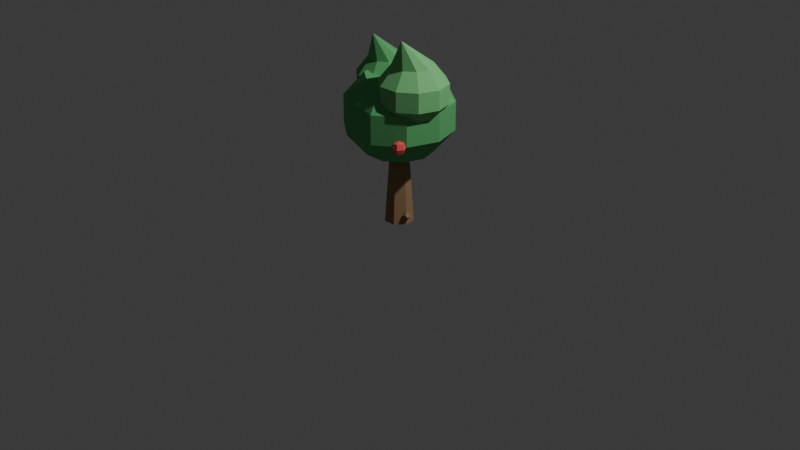 # Source: Untitled.blend  (saved by Blender 5.2.45; exported with 4.5.12 LTS)
import bpy
from mathutils import Matrix  # noqa: F401  (used for matrix-valued properties, if any)

bpy.ops.wm.read_factory_settings(use_empty=True)
scene = bpy.context.scene
scene.name = 'Scene'

# ---- collections
col_collection = bpy.data.collections.new('Collection'); scene.collection.children.link(col_collection)

# ---- materials (node trees are filled in below, after node groups)
mat_bark = bpy.data.materials.new('bark')
mat_bark.diffuse_color = (0.35, 0.22, 0.12, 1.0)
mat_bark.roughness = 1.0
mat_leaf = bpy.data.materials.new('leaf')
mat_leaf.diffuse_color = (0.12, 0.45, 0.16, 1.0)
mat_leaf.roughness = 1.0
mat_leaf2 = bpy.data.materials.new('leaf2')
mat_leaf2.diffuse_color = (0.2, 0.58, 0.22, 1.0)
mat_leaf2.roughness = 1.0
mat_fruit = bpy.data.materials.new('fruit')
mat_fruit.diffuse_color = (0.9, 0.1, 0.1, 1.0)
mat_fruit.roughness = 1.0

# ---- material node trees
mat_bark.use_nodes = True; mat_bark.node_tree.nodes.clear()
_N = mat_bark.node_tree.nodes; _L = mat_bark.node_tree.links
n0 = _N.new('ShaderNodeBsdfPrincipled'); n0.name = 'Principled BSDF'; n0.location = (0, 300)
n0.inputs[0].default_value = (0.35, 0.22, 0.12, 1.0)
n0.inputs[2].default_value = 1.0
n0.inputs[10].default_value = 0.005
n0.inputs[13].default_value = 0.1
n0.inputs[27].default_value = (0.0, 0.0, 0.0, 1.0)
n0.inputs[28].default_value = 1.0
n1 = _N.new('ShaderNodeOutputMaterial'); n1.name = 'Material Output'; n1.location = (280, 300)
_L.new(n0.outputs[0], n1.inputs[0])
n1.is_active_output = True
mat_leaf.use_nodes = True; mat_leaf.node_tree.nodes.clear()
_N = mat_leaf.node_tree.nodes; _L = mat_leaf.node_tree.links
n0 = _N.new('ShaderNodeBsdfPrincipled'); n0.name = 'Principled BSDF'; n0.location = (0, 300)
n0.inputs[0].default_value = (0.12, 0.45, 0.16, 1.0)
n0.inputs[2].default_value = 1.0
n0.inputs[10].default_value = 0.005
n0.inputs[13].default_value = 0.2
n0.inputs[27].default_value = (0.0, 0.0, 0.0, 1.0)
n0.inputs[28].default_value = 1.0
n1 = _N.new('ShaderNodeOutputMaterial'); n1.name = 'Material Output'; n1.location = (280, 300)
_L.new(n0.outputs[0], n1.inputs[0])
n1.is_active_output = True
mat_leaf2.use_nodes = True; mat_leaf2.node_tree.nodes.clear()
_N = mat_leaf2.node_tree.nodes; _L = mat_leaf2.node_tree.links
n0 = _N.new('ShaderNodeBsdfPrincipled'); n0.name = 'Principled BSDF'; n0.location = (0, 300)
n0.inputs[0].default_value = (0.2, 0.58, 0.22, 1.0)
n0.inputs[2].default_value = 1.0
n0.inputs[10].default_value = 0.005
n0.inputs[13].default_value = 0.2
n0.inputs[27].default_value = (0.0, 0.0, 0.0, 1.0)
n0.inputs[28].default_value = 1.0
n1 = _N.new('ShaderNodeOutputMaterial'); n1.name = 'Material Output'; n1.location = (280, 300)
_L.new(n0.outputs[0], n1.inputs[0])
n1.is_active_output = True
mat_fruit.use_nodes = True; mat_fruit.node_tree.nodes.clear()
_N = mat_fruit.node_tree.nodes; _L = mat_fruit.node_tree.links
n0 = _N.new('ShaderNodeBsdfPrincipled'); n0.name = 'Principled BSDF'; n0.location = (0, 300)
n0.inputs[0].default_value = (0.9, 0.1, 0.1, 1.0)
n0.inputs[2].default_value = 1.0
n0.inputs[10].default_value = 0.005
n0.inputs[27].default_value = (0.0, 0.0, 0.0, 1.0)
n0.inputs[28].default_value = 1.0
n1 = _N.new('ShaderNodeOutputMaterial'); n1.name = 'Material Output'; n1.location = (280, 300)
_L.new(n0.outputs[0], n1.inputs[0])
n1.is_active_output = True

# ---- world
world_world = bpy.data.worlds.new('World'); scene.world = world_world
world_world.use_nodes = True; world_world.node_tree.nodes.clear()
_N = world_world.node_tree.nodes; _L = world_world.node_tree.links
n0 = _N.new('ShaderNodeOutputWorld'); n0.name = 'World Output'; n0.location = (200, 100)
n1 = _N.new('ShaderNodeBackground'); n1.name = 'Background'; n1.location = (-200, 100)
n1.inputs[0].default_value = (0.05088, 0.05088, 0.05088, 1.0)
_L.new(n1.outputs[0], n0.inputs[0])
n0.is_active_output = True
world_world.color = (0.05088, 0.05088, 0.05088)
world_world.sun_shadow_jitter_overblur = 0.0

# ---- cameras
cam_camera = bpy.data.cameras.new('Camera')
cam_camera.clip_end = 100.0
cam_camera.ortho_scale = 7.314

# ---- lights
light_light = bpy.data.lights.new('Light', 'POINT')
light_light.energy = 1000.0
light_light.shadow_soft_size = 0.1

# ---- meshes
me_tree = bpy.data.meshes.new('tree')
me_tree.from_pydata([(0.0, 0.15, -1.132e-08), (-0.1173, 0.0935, -7.059e-09), (-0.1462, -0.0334, 2.522e-09), (-0.0651, -0.1351, 1.02e-08), (0.0651, -0.1351, 1.02e-08), (0.1462, -0.0334, 2.522e-09), (0.1173, 0.0935, -7.059e-09), (0.0, 0.09, 0.85), (-0.0704, 0.0561, 0.85), (-0.0877, -0.02, 0.85), (-0.039, -0.0811, 0.85), (0.039, -0.0811, 0.85), (0.0877, -0.02, 0.85), (0.0704, 0.0561, 0.85), (0.0, 0.0, 0.0), (0.0, 6.417e-08, 0.85), (0.0, 0.0646, 0.0269), (-0.039, -0.0008, 0.0581), (-0.0241, -0.0651, 0.009), (0.0241, -0.0394, -0.0526), (0.039, 0.0407, -0.0415), (0.18, -0.0223, 0.1315), (0.1633, -0.0503, 0.1449), (0.1697, -0.0779, 0.1239), (0.1903, -0.0669, 0.0975), (0.1967, -0.0325, 0.1022), (0.0, 0.0, 0.0), (0.18, -0.05, 0.12), (0.0, 0.0547, -0.0437), (-0.0432, -0.0147, -0.053), (-0.0267, -0.0638, 0.0109), (0.0267, -0.0247, 0.0598), (0.0432, 0.0485, 0.026), (-0.15, 0.1034, 0.0813), (-0.1685, 0.0737, 0.0773), (-0.1614, 0.0527, 0.1047), (-0.1386, 0.0694, 0.1256), (-0.1315, 0.1008, 0.1112), (0.0, 0.0, 0.0), (-0.15, 0.08, 0.1), (-0.01276, 0.1628, 1.454), (0.3409, 1.161e-07, 1.538), (0.2758, -0.2004, 1.538), (0.1053, -0.3242, 1.538), (-0.1053, -0.3242, 1.538), (-0.2758, -0.2004, 1.538), (-0.3409, 1.161e-07, 1.538), (-0.2758, 0.2004, 1.538), (-0.1053, 0.3242, 1.538), (0.1053, 0.3242, 1.538), (0.2758, 0.2004, 1.538), (0.5516, 9.802e-08, 1.298), (0.4463, -0.3242, 1.298), (0.1705, -0.5246, 1.298), (-0.3135, -0.3847, 1.306), (-0.4463, -0.3242, 1.298), (-0.5516, 9.802e-08, 1.298), (-0.4463, 0.3242, 1.298), (-0.1705, 0.5246, 1.298), (0.1705, 0.5246, 1.298), (0.4463, 0.3242, 1.298), (0.5516, 7.563e-08, 1.002), (0.4463, -0.3242, 1.002), (0.1705, -0.5246, 1.002), (-0.1705, -0.5246, 1.002), (-0.4463, -0.3242, 1.002), (-0.5516, 7.563e-08, 1.002), (-0.4463, 0.3242, 1.002), (-0.1705, 0.5246, 1.002), (0.1705, 0.5246, 1.002), (0.4463, 0.3242, 1.002), (0.3409, 5.751e-08, 0.7617), (0.2758, -0.2004, 0.7617), (0.1053, -0.3242, 0.7617), (-0.1053, -0.3242, 0.7617), (-0.2758, -0.2004, 0.7617), (-0.3409, 5.751e-08, 0.7617), (-0.2758, 0.2004, 0.7617), (-0.1053, 0.3242, 0.7617), (0.1053, 0.3242, 0.7617), (0.2758, 0.2004, 0.7617), (0.0, 5.058e-08, 0.67), (0.3255, -0.2777, 1.988), (0.4916, -0.08, 1.709), (0.4512, -0.2044, 1.709), (0.3454, -0.2812, 1.709), (0.2146, -0.2812, 1.709), (0.1088, -0.2044, 1.709), (0.0684, -0.08, 1.709), (0.1088, 0.0444, 1.709), (0.2146, 0.1212, 1.709), (0.3454, 0.1212, 1.709), (0.4512, 0.0444, 1.709), (0.6224, -0.08, 1.549), (0.557, -0.2812, 1.549), (0.3858, -0.4056, 1.549), (0.1742, -0.4056, 1.549), (0.003, -0.2812, 1.549), (-0.0624, -0.08, 1.549), (0.003, 0.1212, 1.549), (0.1742, 0.2456, 1.549), (0.3858, 0.2456, 1.549), (0.557, 0.1212, 1.549), (0.6224, -0.08, 1.351), (0.557, -0.2812, 1.351), (0.3858, -0.4056, 1.351), (0.1742, -0.4056, 1.351), (0.003, -0.2812, 1.351), (-0.0624, -0.08, 1.351), (0.003, 0.1212, 1.351), (0.1742, 0.2456, 1.351), (0.3858, 0.2456, 1.351), (0.557, 0.1212, 1.351), (0.4916, -0.08, 1.191), (0.4512, -0.2044, 1.191), (0.3454, -0.2812, 1.191), (0.2146, -0.2812, 1.191), (0.1088, -0.2044, 1.191), (0.0684, -0.08, 1.191), (0.1088, 0.0444, 1.191), (0.2146, 0.1212, 1.191), (0.3454, 0.1212, 1.191), (0.4512, 0.0444, 1.191), (0.28, -0.08, 1.13), (-0.2512, -0.1035, 1.902), (-0.0919, 0.1, 1.623), (-0.1278, -0.0106, 1.623), (-0.2219, -0.0789, 1.623), (-0.3381, -0.0789, 1.623), (-0.4322, -0.0106, 1.623), (-0.4681, 0.1, 1.623), (-0.4322, 0.2106, 1.623), (-0.3381, 0.2789, 1.623), (-0.2219, 0.2789, 1.623), (-0.1278, 0.2106, 1.623), (0.0243, 0.1, 1.473), (-0.0338, -0.0789, 1.473), (-0.186, -0.1894, 1.473), (-0.374, -0.1894, 1.473), (-0.5262, -0.0789, 1.473), (-0.5843, 0.1, 1.473), (-0.5262, 0.2789, 1.473), (-0.374, 0.3894, 1.473), (-0.186, 0.3894, 1.473), (-0.0338, 0.2789, 1.473), (0.0243, 0.1, 1.287), (-0.0338, -0.0789, 1.287), (-0.186, -0.1894, 1.287), (-0.374, -0.1894, 1.287), (-0.5262, -0.0789, 1.287), (-0.5843, 0.1, 1.287), (-0.5262, 0.2789, 1.287), (-0.374, 0.3894, 1.287), (-0.186, 0.3894, 1.287), (-0.0338, 0.2789, 1.287), (-0.0919, 0.1, 1.137), (-0.1278, -0.0106, 1.137), (-0.2219, -0.0789, 1.137), (-0.3381, -0.0789, 1.137), (-0.4322, -0.0106, 1.137), (-0.4681, 0.1, 1.137), (-0.4322, 0.2106, 1.137), (-0.3381, 0.2789, 1.137), (-0.2219, 0.2789, 1.137), (-0.1278, 0.2106, 1.137), (-0.28, 0.1, 1.08), (0.4, -0.38, 1.07), (0.4495, -0.38, 1.049), (0.4247, -0.4229, 1.049), (0.3753, -0.4229, 1.049), (0.3505, -0.38, 1.049), (0.3753, -0.3371, 1.049), (0.4247, -0.3371, 1.049), (0.47, -0.38, 1.0), (0.435, -0.4406, 1.0), (0.365, -0.4406, 1.0), (0.33, -0.38, 1.0), (0.365, -0.3194, 1.0), (0.435, -0.3194, 1.0), (0.4495, -0.38, 0.9505), (0.4247, -0.4229, 0.9505), (0.3753, -0.4229, 0.9505), (0.3505, -0.38, 0.9505), (0.3753, -0.3371, 0.9505), (0.4247, -0.3371, 0.9505), (0.4, -0.38, 0.93), (-0.42, -0.2, 1.19), (-0.3705, -0.2, 1.169), (-0.3953, -0.2429, 1.169), (-0.4447, -0.2429, 1.169), (-0.4695, -0.2, 1.169), (-0.4447, -0.1571, 1.169), (-0.3953, -0.1571, 1.169), (-0.35, -0.2, 1.12), (-0.385, -0.2606, 1.12), (-0.455, -0.2606, 1.12), (-0.49, -0.2, 1.12), (-0.455, -0.1394, 1.12), (-0.385, -0.1394, 1.12), (-0.3705, -0.2, 1.071), (-0.3953, -0.2429, 1.071), (-0.4447, -0.2429, 1.071), (-0.4695, -0.2, 1.071), (-0.4447, -0.1571, 1.071), (-0.3953, -0.1571, 1.071), (-0.42, -0.2, 1.05)], [], [(0, 1, 8), (0, 8, 7), (14, 1, 0), (15, 7, 8), (1, 2, 9), (1, 9, 8), (14, 2, 1), (15, 8, 9), (2, 3, 10), (2, 10, 9), (14, 3, 2), (15, 9, 10), (3, 4, 11), (3, 11, 10), (14, 4, 3), (15, 10, 11), (4, 5, 12), (4, 12, 11), (14, 5, 4), (15, 11, 12), (5, 6, 13), (5, 13, 12), (14, 6, 5), (15, 12, 13), (6, 0, 7), (6, 7, 13), (14, 0, 6), (15, 13, 7), (16, 17, 22), (16, 22, 21), (26, 17, 16), (27, 21, 22), (17, 18, 23), (17, 23, 22), (26, 18, 17), (27, 22, 23), (18, 19, 24), (18, 24, 23), (26, 19, 18), (27, 23, 24), (19, 20, 25), (19, 25, 24), (26, 20, 19), (27, 24, 25), (20, 16, 21), (20, 21, 25), (26, 16, 20), (27, 25, 21), (28, 29, 34), (28, 34, 33), (38, 29, 28), (39, 33, 34), (29, 30, 35), (29, 35, 34), (38, 30, 29), (39, 34, 35), (30, 31, 36), (30, 36, 35), (38, 31, 30), (39, 35, 36), (31, 32, 37), (31, 37, 36), (38, 32, 31), (39, 36, 37), (32, 28, 33), (32, 33, 37), (38, 28, 32), (39, 37, 33), (40, 42, 41), (81, 71, 72), (40, 43, 42), (81, 72, 73), (40, 44, 43), (81, 73, 74), (40, 45, 44), (81, 74, 75), (40, 46, 45), (81, 75, 76), (40, 47, 46), (81, 76, 77), (40, 48, 47), (81, 77, 78), (40, 49, 48), (81, 78, 79), (40, 50, 49), (81, 79, 80), (40, 41, 50), (81, 80, 71), (41, 52, 51), (41, 42, 52), (42, 53, 52), (42, 43, 53), (43, 54, 53), (43, 44, 54), (44, 55, 54), (44, 45, 55), (45, 56, 55), (45, 46, 56), (46, 57, 56), (46, 47, 57), (47, 58, 57), (47, 48, 58), (48, 59, 58), (48, 49, 59), (49, 60, 59), (49, 50, 60), (50, 51, 60), (50, 41, 51), (51, 62, 61), (51, 52, 62), (52, 63, 62), (52, 53, 63), (53, 64, 63), (53, 54, 64), (54, 65, 64), (54, 55, 65), (55, 66, 65), (55, 56, 66), (56, 67, 66), (56, 57, 67), (57, 68, 67), (57, 58, 68), (58, 69, 68), (58, 59, 69), (59, 70, 69), (59, 60, 70), (60, 61, 70), (60, 51, 61), (61, 72, 71), (61, 62, 72), (62, 73, 72), (62, 63, 73), (63, 74, 73), (63, 64, 74), (64, 75, 74), (64, 65, 75), (65, 76, 75), (65, 66, 76), (66, 77, 76), (66, 67, 77), (67, 78, 77), (67, 68, 78), (68, 79, 78), (68, 69, 79), (69, 80, 79), (69, 70, 80), (70, 71, 80), (70, 61, 71), (124, 126, 125), (165, 155, 156), (124, 127, 126), (165, 156, 157), (124, 128, 127), (165, 157, 158), (124, 129, 128), (165, 158, 159), (124, 130, 129), (165, 159, 160), (124, 131, 130), (165, 160, 161), (124, 132, 131), (165, 161, 162), (124, 133, 132), (165, 162, 163), (124, 134, 133), (165, 163, 164), (124, 125, 134), (165, 164, 155), (125, 136, 135), (125, 126, 136), (126, 137, 136), (126, 127, 137), (127, 138, 137), (127, 128, 138), (128, 139, 138), (128, 129, 139), (129, 140, 139), (129, 130, 140), (130, 141, 140), (130, 131, 141), (131, 142, 141), (131, 132, 142), (132, 143, 142), (132, 133, 143), (133, 144, 143), (133, 134, 144), (134, 135, 144), (134, 125, 135), (135, 146, 145), (135, 136, 146), (136, 147, 146), (136, 137, 147), (137, 148, 147), (137, 138, 148), (138, 149, 148), (138, 139, 149), (139, 150, 149), (139, 140, 150), (140, 151, 150), (140, 141, 151), (141, 152, 151), (141, 142, 152), (142, 153, 152), (142, 143, 153), (143, 154, 153), (143, 144, 154), (144, 145, 154), (144, 135, 145), (145, 156, 155), (145, 146, 156), (146, 157, 156), (146, 147, 157), (147, 158, 157), (147, 148, 158), (148, 159, 158), (148, 149, 159), (149, 160, 159), (149, 150, 160), (150, 161, 160), (150, 151, 161), (151, 162, 161), (151, 152, 162), (152, 163, 162), (152, 153, 163), (153, 164, 163), (153, 154, 164), (154, 155, 164), (154, 145, 155), (82, 84, 83), (123, 113, 114), (82, 85, 84), (123, 114, 115), (82, 86, 85), (123, 115, 116), (82, 87, 86), (123, 116, 117), (82, 88, 87), (123, 117, 118), (82, 89, 88), (123, 118, 119), (82, 90, 89), (123, 119, 120), (82, 91, 90), (123, 120, 121), (82, 92, 91), (123, 121, 122), (82, 83, 92), (123, 122, 113), (83, 94, 93), (83, 84, 94), (84, 95, 94), (84, 85, 95), (85, 96, 95), (85, 86, 96), (86, 97, 96), (86, 87, 97), (87, 98, 97), (87, 88, 98), (88, 99, 98), (88, 89, 99), (89, 100, 99), (89, 90, 100), (90, 101, 100), (90, 91, 101), (91, 102, 101), (91, 92, 102), (92, 93, 102), (92, 83, 93), (93, 104, 103), (93, 94, 104), (94, 105, 104), (94, 95, 105), (95, 106, 105), (95, 96, 106), (96, 107, 106), (96, 97, 107), (97, 108, 107), (97, 98, 108), (98, 109, 108), (98, 99, 109), (99, 110, 109), (99, 100, 110), (100, 111, 110), (100, 101, 111), (101, 112, 111), (101, 102, 112), (102, 103, 112), (102, 93, 103), (103, 114, 113), (103, 104, 114), (104, 115, 114), (104, 105, 115), (105, 116, 115), (105, 106, 116), (106, 117, 116), (106, 107, 117), (107, 118, 117), (107, 108, 118), (108, 119, 118), (108, 109, 119), (109, 120, 119), (109, 110, 120), (110, 121, 120), (110, 111, 121), (111, 122, 121), (111, 112, 122), (112, 113, 122), (112, 103, 113), (166, 168, 167), (185, 179, 180), (166, 169, 168), (185, 180, 181), (166, 170, 169), (185, 181, 182), (166, 171, 170), (185, 182, 183), (166, 172, 171), (185, 183, 184), (166, 167, 172), (185, 184, 179), (167, 174, 173), (167, 168, 174), (168, 175, 174), (168, 169, 175), (169, 176, 175), (169, 170, 176), (170, 177, 176), (170, 171, 177), (171, 178, 177), (171, 172, 178), (172, 173, 178), (172, 167, 173), (173, 180, 179), (173, 174, 180), (174, 181, 180), (174, 175, 181), (175, 182, 181), (175, 176, 182), (176, 183, 182), (176, 177, 183), (177, 184, 183), (177, 178, 184), (178, 179, 184), (178, 173, 179), (186, 188, 187), (205, 199, 200), (186, 189, 188), (205, 200, 201), (186, 190, 189), (205, 201, 202), (186, 191, 190), (205, 202, 203), (186, 192, 191), (205, 203, 204), (186, 187, 192), (205, 204, 199), (187, 194, 193), (187, 188, 194), (188, 195, 194), (188, 189, 195), (189, 196, 195), (189, 190, 196), (190, 197, 196), (190, 191, 197), (191, 198, 197), (191, 192, 198), (192, 193, 198), (192, 187, 193), (193, 200, 199), (193, 194, 200), (194, 201, 200), (194, 195, 201), (195, 202, 201), (195, 196, 202), (196, 203, 202), (196, 197, 203), (197, 204, 203), (197, 198, 204), (198, 199, 204), (198, 193, 199)])
me_tree.polygons.foreach_set('material_index', [0, 0, 0, 0, 0, 0, 0, 0, 0, 0, 0, 0, 0, 0, 0, 0, 0, 0, 0, 0, 0, 0, 0, 0, 0, 0, 0, 0, 0, 0, 0, 0, 0, 0, 0, 0, 0, 0, 0, 0, 0, 0, 0, 0, 0, 0, 0, 0, 0, 0, 0, 0, 0, 0, 0, 0, 0, 0, 0, 0, 0, 0, 0, 0, 0, 0, 0, 0, 1, 1, 1, 1, 1, 1, 1, 1, 1, 1, 1, 1, 1, 1, 1, 1, 1, 1, 1, 1, 1, 1, 1, 1, 1, 1, 1, 1, 1, 1, 1, 1, 1, 1, 1, 1, 1, 1, 1, 1, 1, 1, 1, 1, 1, 1, 1, 1, 1, 1, 1, 1, 1, 1, 1, 1, 1, 1, 1, 1, 1, 1, 1, 1, 1, 1, 1, 1, 1, 1, 1, 1, 1, 1, 1, 1, 1, 1, 1, 1, 1, 1, 1, 1, 1, 1, 1, 1, 1, 1, 1, 1, 1, 1, 1, 1, 1, 1, 1, 1, 1, 1, 1, 1, 1, 1, 1, 1, 1, 1, 1, 1, 1, 1, 1, 1, 1, 1, 1, 1, 1, 1, 1, 1, 1, 1, 1, 1, 1, 1, 1, 1, 1, 1, 1, 1, 1, 1, 1, 1, 1, 1, 1, 1, 1, 1, 1, 1, 1, 1, 1, 1, 1, 1, 1, 1, 1, 1, 1, 1, 2, 2, 2, 2, 2, 2, 2, 2, 2, 2, 2, 2, 2, 2, 2, 2, 2, 2, 2, 2, 2, 2, 2, 2, 2, 2, 2, 2, 2, 2, 2, 2, 2, 2, 2, 2, 2, 2, 2, 2, 2, 2, 2, 2, 2, 2, 2, 2, 2, 2, 2, 2, 2, 2, 2, 2, 2, 2, 2, 2, 2, 2, 2, 2, 2, 2, 2, 2, 2, 2, 2, 2, 2, 2, 2, 2, 2, 2, 2, 2, 3, 3, 3, 3, 3, 3, 3, 3, 3, 3, 3, 3, 3, 3, 3, 3, 3, 3, 3, 3, 3, 3, 3, 3, 3, 3, 3, 3, 3, 3, 3, 3, 3, 3, 3, 3, 3, 3, 3, 3, 3, 3, 3, 3, 3, 3, 3, 3, 3, 3, 3, 3, 3, 3, 3, 3, 3, 3, 3, 3, 3, 3, 3, 3, 3, 3, 3, 3, 3, 3, 3, 3])
me_tree.materials.append(mat_bark)
me_tree.materials.append(mat_leaf)
me_tree.materials.append(mat_leaf2)
me_tree.materials.append(mat_fruit)
me_tree.update()

# ---- objects
ob_light = bpy.data.objects.new('Light', light_light)
ob_camera = bpy.data.objects.new('Camera', cam_camera)
ob_tree = bpy.data.objects.new('tree', me_tree)

# ---- transforms, parenting, visibility, modifiers, constraints
ob_light.location = (4.076, 1.005, 5.904)
ob_light.rotation_euler = (0.6503, 0.05522, 1.866)
ob_light.lock_rotations_4d = False
ob_light.empty_display_type = 'ARROWS'
ob_light.color = (0.0, 0.0, 0.0, 0.0)
ob_light.lineart.crease_threshold = 0.0
ob_camera.location = (7.359, -6.926, 4.958)
ob_camera.rotation_euler = (1.109, 0.0, 0.8149)
ob_camera.lock_rotations_4d = False
ob_camera.empty_display_type = 'ARROWS'
ob_camera.color = (0.0, 0.0, 0.0, 0.0)
ob_camera.display_type = 'WIRE'
ob_camera.lineart.crease_threshold = 0.0
ob_tree.location = (0.0, 0.0, 0.0)

# ---- collection membership
col_collection.objects.link(ob_light)
col_collection.objects.link(ob_camera)
col_collection.objects.link(ob_tree)

# ---- scene / render settings (as saved in the file)
scene.camera = ob_camera
scene.frame_start = 1; scene.frame_end = 250; scene.frame_set(1)
scene.render.engine = 'BLENDER_EEVEE_NEXT'
scene.render.bake_bias = 0.0
scene.render.bake_samples = 0
scene.render.compositor_device = 'GPU'
scene.eevee.use_volume_custom_range = False
scene.eevee.fast_gi_thickness_near = 0.1
scene.eevee.fast_gi_thickness_far = 0.0
scene.eevee.ray_tracing_options.screen_trace_thickness = 0.1
bpy.context.view_layer.update()
